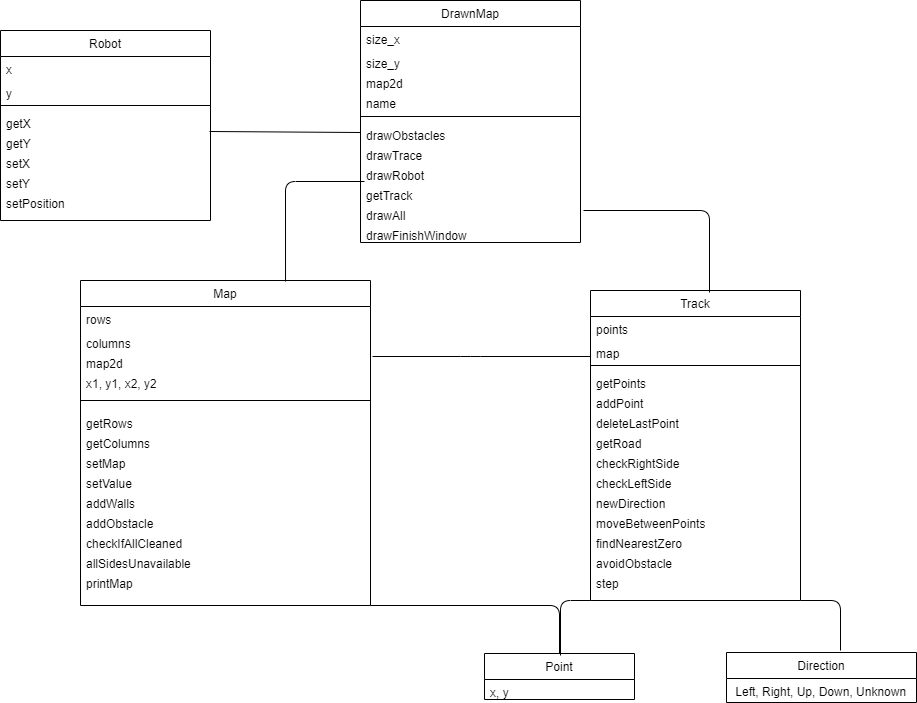

The diagram above was exported from draw.io. Its source (the exported page's mxGraphModel, read from the mxfile embedded in the PNG):
<mxGraphModel dx="2249" dy="794" grid="1" gridSize="10" guides="1" tooltips="1" connect="1" arrows="1" fold="1" page="1" pageScale="1" pageWidth="827" pageHeight="1169" math="0" shadow="0">
  <root>
    <mxCell id="WIyWlLk6GJQsqaUBKTNV-0" />
    <mxCell id="WIyWlLk6GJQsqaUBKTNV-1" parent="WIyWlLk6GJQsqaUBKTNV-0" />
    <mxCell id="zkfFHV4jXpPFQw0GAbJ--0" value="Track" style="swimlane;fontStyle=0;align=center;verticalAlign=top;childLayout=stackLayout;horizontal=1;startSize=26;horizontalStack=0;resizeParent=1;resizeLast=0;collapsible=1;marginBottom=0;rounded=0;shadow=0;strokeWidth=1;" parent="WIyWlLk6GJQsqaUBKTNV-1" vertex="1">
      <mxGeometry x="520" y="390" width="210" height="310" as="geometry">
        <mxRectangle x="230" y="140" width="160" height="26" as="alternateBounds" />
      </mxGeometry>
    </mxCell>
    <mxCell id="zkfFHV4jXpPFQw0GAbJ--1" value="points" style="text;align=left;verticalAlign=top;spacingLeft=4;spacingRight=4;overflow=hidden;rotatable=0;points=[[0,0.5],[1,0.5]];portConstraint=eastwest;" parent="zkfFHV4jXpPFQw0GAbJ--0" vertex="1">
      <mxGeometry y="26" width="210" height="24" as="geometry" />
    </mxCell>
    <mxCell id="zkfFHV4jXpPFQw0GAbJ--2" value="map" style="text;align=left;verticalAlign=top;spacingLeft=4;spacingRight=4;overflow=hidden;rotatable=0;points=[[0,0.5],[1,0.5]];portConstraint=eastwest;rounded=0;shadow=0;html=0;" parent="zkfFHV4jXpPFQw0GAbJ--0" vertex="1">
      <mxGeometry y="50" width="210" height="20" as="geometry" />
    </mxCell>
    <mxCell id="zkfFHV4jXpPFQw0GAbJ--4" value="" style="line;html=1;strokeWidth=1;align=left;verticalAlign=middle;spacingTop=-1;spacingLeft=3;spacingRight=3;rotatable=0;labelPosition=right;points=[];portConstraint=eastwest;" parent="zkfFHV4jXpPFQw0GAbJ--0" vertex="1">
      <mxGeometry y="70" width="210" height="10" as="geometry" />
    </mxCell>
    <mxCell id="zkfFHV4jXpPFQw0GAbJ--5" value="getPoints" style="text;align=left;verticalAlign=top;spacingLeft=4;spacingRight=4;overflow=hidden;rotatable=0;points=[[0,0.5],[1,0.5]];portConstraint=eastwest;" parent="zkfFHV4jXpPFQw0GAbJ--0" vertex="1">
      <mxGeometry y="80" width="210" height="20" as="geometry" />
    </mxCell>
    <mxCell id="_qKJdOMTsgjgpuBD7Pf7-22" value="addPoint" style="text;align=left;verticalAlign=top;spacingLeft=4;spacingRight=4;overflow=hidden;rotatable=0;points=[[0,0.5],[1,0.5]];portConstraint=eastwest;" parent="zkfFHV4jXpPFQw0GAbJ--0" vertex="1">
      <mxGeometry y="100" width="210" height="20" as="geometry" />
    </mxCell>
    <mxCell id="_qKJdOMTsgjgpuBD7Pf7-25" value="deleteLastPoint" style="text;align=left;verticalAlign=top;spacingLeft=4;spacingRight=4;overflow=hidden;rotatable=0;points=[[0,0.5],[1,0.5]];portConstraint=eastwest;" parent="zkfFHV4jXpPFQw0GAbJ--0" vertex="1">
      <mxGeometry y="120" width="210" height="20" as="geometry" />
    </mxCell>
    <mxCell id="_qKJdOMTsgjgpuBD7Pf7-24" value="getRoad" style="text;align=left;verticalAlign=top;spacingLeft=4;spacingRight=4;overflow=hidden;rotatable=0;points=[[0,0.5],[1,0.5]];portConstraint=eastwest;" parent="zkfFHV4jXpPFQw0GAbJ--0" vertex="1">
      <mxGeometry y="140" width="210" height="20" as="geometry" />
    </mxCell>
    <mxCell id="_qKJdOMTsgjgpuBD7Pf7-26" value="checkRightSide" style="text;align=left;verticalAlign=top;spacingLeft=4;spacingRight=4;overflow=hidden;rotatable=0;points=[[0,0.5],[1,0.5]];portConstraint=eastwest;" parent="zkfFHV4jXpPFQw0GAbJ--0" vertex="1">
      <mxGeometry y="160" width="210" height="20" as="geometry" />
    </mxCell>
    <mxCell id="8zOWLOypuY7wKrSBi2HG-14" value="checkLeftSide" style="text;align=left;verticalAlign=top;spacingLeft=4;spacingRight=4;overflow=hidden;rotatable=0;points=[[0,0.5],[1,0.5]];portConstraint=eastwest;" vertex="1" parent="zkfFHV4jXpPFQw0GAbJ--0">
      <mxGeometry y="180" width="210" height="20" as="geometry" />
    </mxCell>
    <mxCell id="8zOWLOypuY7wKrSBi2HG-24" value="newDirection" style="text;align=left;verticalAlign=top;spacingLeft=4;spacingRight=4;overflow=hidden;rotatable=0;points=[[0,0.5],[1,0.5]];portConstraint=eastwest;" vertex="1" parent="zkfFHV4jXpPFQw0GAbJ--0">
      <mxGeometry y="200" width="210" height="20" as="geometry" />
    </mxCell>
    <mxCell id="8zOWLOypuY7wKrSBi2HG-23" value="moveBetweenPoints" style="text;align=left;verticalAlign=top;spacingLeft=4;spacingRight=4;overflow=hidden;rotatable=0;points=[[0,0.5],[1,0.5]];portConstraint=eastwest;" vertex="1" parent="zkfFHV4jXpPFQw0GAbJ--0">
      <mxGeometry y="220" width="210" height="20" as="geometry" />
    </mxCell>
    <mxCell id="8zOWLOypuY7wKrSBi2HG-25" value="findNearestZero" style="text;align=left;verticalAlign=top;spacingLeft=4;spacingRight=4;overflow=hidden;rotatable=0;points=[[0,0.5],[1,0.5]];portConstraint=eastwest;" vertex="1" parent="zkfFHV4jXpPFQw0GAbJ--0">
      <mxGeometry y="240" width="210" height="20" as="geometry" />
    </mxCell>
    <mxCell id="8zOWLOypuY7wKrSBi2HG-26" value="avoidObstacle" style="text;align=left;verticalAlign=top;spacingLeft=4;spacingRight=4;overflow=hidden;rotatable=0;points=[[0,0.5],[1,0.5]];portConstraint=eastwest;" vertex="1" parent="zkfFHV4jXpPFQw0GAbJ--0">
      <mxGeometry y="260" width="210" height="20" as="geometry" />
    </mxCell>
    <mxCell id="8zOWLOypuY7wKrSBi2HG-28" value="step" style="text;align=left;verticalAlign=top;spacingLeft=4;spacingRight=4;overflow=hidden;rotatable=0;points=[[0,0.5],[1,0.5]];portConstraint=eastwest;" vertex="1" parent="zkfFHV4jXpPFQw0GAbJ--0">
      <mxGeometry y="280" width="210" height="20" as="geometry" />
    </mxCell>
    <mxCell id="zkfFHV4jXpPFQw0GAbJ--6" value="DrawnMap" style="swimlane;fontStyle=0;align=center;verticalAlign=top;childLayout=stackLayout;horizontal=1;startSize=26;horizontalStack=0;resizeParent=1;resizeLast=0;collapsible=1;marginBottom=0;rounded=0;shadow=0;strokeWidth=1;" parent="WIyWlLk6GJQsqaUBKTNV-1" vertex="1">
      <mxGeometry x="290" y="100" width="220" height="242" as="geometry">
        <mxRectangle x="130" y="380" width="160" height="26" as="alternateBounds" />
      </mxGeometry>
    </mxCell>
    <mxCell id="zkfFHV4jXpPFQw0GAbJ--7" value="size_x" style="text;align=left;verticalAlign=top;spacingLeft=4;spacingRight=4;overflow=hidden;rotatable=0;points=[[0,0.5],[1,0.5]];portConstraint=eastwest;" parent="zkfFHV4jXpPFQw0GAbJ--6" vertex="1">
      <mxGeometry y="26" width="220" height="24" as="geometry" />
    </mxCell>
    <mxCell id="zkfFHV4jXpPFQw0GAbJ--8" value="size_y" style="text;align=left;verticalAlign=top;spacingLeft=4;spacingRight=4;overflow=hidden;rotatable=0;points=[[0,0.5],[1,0.5]];portConstraint=eastwest;rounded=0;shadow=0;html=0;" parent="zkfFHV4jXpPFQw0GAbJ--6" vertex="1">
      <mxGeometry y="50" width="220" height="20" as="geometry" />
    </mxCell>
    <mxCell id="_qKJdOMTsgjgpuBD7Pf7-3" value="map2d" style="text;align=left;verticalAlign=top;spacingLeft=4;spacingRight=4;overflow=hidden;rotatable=0;points=[[0,0.5],[1,0.5]];portConstraint=eastwest;rounded=0;shadow=0;html=0;" parent="zkfFHV4jXpPFQw0GAbJ--6" vertex="1">
      <mxGeometry y="70" width="220" height="20" as="geometry" />
    </mxCell>
    <mxCell id="_qKJdOMTsgjgpuBD7Pf7-2" value="name" style="text;align=left;verticalAlign=top;spacingLeft=4;spacingRight=4;overflow=hidden;rotatable=0;points=[[0,0.5],[1,0.5]];portConstraint=eastwest;rounded=0;shadow=0;html=0;" parent="zkfFHV4jXpPFQw0GAbJ--6" vertex="1">
      <mxGeometry y="90" width="220" height="20" as="geometry" />
    </mxCell>
    <mxCell id="zkfFHV4jXpPFQw0GAbJ--9" value="" style="line;html=1;strokeWidth=1;align=left;verticalAlign=middle;spacingTop=-1;spacingLeft=3;spacingRight=3;rotatable=0;labelPosition=right;points=[];portConstraint=eastwest;" parent="zkfFHV4jXpPFQw0GAbJ--6" vertex="1">
      <mxGeometry y="110" width="220" height="12" as="geometry" />
    </mxCell>
    <mxCell id="_qKJdOMTsgjgpuBD7Pf7-1" value="drawObstacles" style="text;align=left;verticalAlign=top;spacingLeft=4;spacingRight=4;overflow=hidden;rotatable=0;points=[[0,0.5],[1,0.5]];portConstraint=eastwest;" parent="zkfFHV4jXpPFQw0GAbJ--6" vertex="1">
      <mxGeometry y="122" width="220" height="20" as="geometry" />
    </mxCell>
    <mxCell id="_qKJdOMTsgjgpuBD7Pf7-4" value="drawTrace" style="text;align=left;verticalAlign=top;spacingLeft=4;spacingRight=4;overflow=hidden;rotatable=0;points=[[0,0.5],[1,0.5]];portConstraint=eastwest;" parent="zkfFHV4jXpPFQw0GAbJ--6" vertex="1">
      <mxGeometry y="142" width="220" height="20" as="geometry" />
    </mxCell>
    <mxCell id="_qKJdOMTsgjgpuBD7Pf7-5" value="drawRobot" style="text;align=left;verticalAlign=top;spacingLeft=4;spacingRight=4;overflow=hidden;rotatable=0;points=[[0,0.5],[1,0.5]];portConstraint=eastwest;" parent="zkfFHV4jXpPFQw0GAbJ--6" vertex="1">
      <mxGeometry y="162" width="220" height="20" as="geometry" />
    </mxCell>
    <mxCell id="_qKJdOMTsgjgpuBD7Pf7-6" value="getTrack" style="text;align=left;verticalAlign=top;spacingLeft=4;spacingRight=4;overflow=hidden;rotatable=0;points=[[0,0.5],[1,0.5]];portConstraint=eastwest;" parent="zkfFHV4jXpPFQw0GAbJ--6" vertex="1">
      <mxGeometry y="182" width="220" height="20" as="geometry" />
    </mxCell>
    <mxCell id="_qKJdOMTsgjgpuBD7Pf7-7" value="drawAll" style="text;align=left;verticalAlign=top;spacingLeft=4;spacingRight=4;overflow=hidden;rotatable=0;points=[[0,0.5],[1,0.5]];portConstraint=eastwest;" parent="zkfFHV4jXpPFQw0GAbJ--6" vertex="1">
      <mxGeometry y="202" width="220" height="20" as="geometry" />
    </mxCell>
    <mxCell id="8zOWLOypuY7wKrSBi2HG-17" value="drawFinishWindow" style="text;align=left;verticalAlign=top;spacingLeft=4;spacingRight=4;overflow=hidden;rotatable=0;points=[[0,0.5],[1,0.5]];portConstraint=eastwest;" vertex="1" parent="zkfFHV4jXpPFQw0GAbJ--6">
      <mxGeometry y="222" width="220" height="20" as="geometry" />
    </mxCell>
    <mxCell id="zkfFHV4jXpPFQw0GAbJ--13" value="Map" style="swimlane;fontStyle=0;align=center;verticalAlign=top;childLayout=stackLayout;horizontal=1;startSize=26;horizontalStack=0;resizeParent=1;resizeLast=0;collapsible=1;marginBottom=0;rounded=0;shadow=0;strokeWidth=1;" parent="WIyWlLk6GJQsqaUBKTNV-1" vertex="1">
      <mxGeometry x="10" y="380" width="290" height="325" as="geometry">
        <mxRectangle x="340" y="380" width="170" height="26" as="alternateBounds" />
      </mxGeometry>
    </mxCell>
    <mxCell id="zkfFHV4jXpPFQw0GAbJ--14" value="rows" style="text;align=left;verticalAlign=top;spacingLeft=4;spacingRight=4;overflow=hidden;rotatable=0;points=[[0,0.5],[1,0.5]];portConstraint=eastwest;" parent="zkfFHV4jXpPFQw0GAbJ--13" vertex="1">
      <mxGeometry y="26" width="290" height="24" as="geometry" />
    </mxCell>
    <mxCell id="_qKJdOMTsgjgpuBD7Pf7-9" value="columns" style="text;align=left;verticalAlign=top;spacingLeft=4;spacingRight=4;overflow=hidden;rotatable=0;points=[[0,0.5],[1,0.5]];portConstraint=eastwest;" parent="zkfFHV4jXpPFQw0GAbJ--13" vertex="1">
      <mxGeometry y="50" width="290" height="20" as="geometry" />
    </mxCell>
    <mxCell id="_qKJdOMTsgjgpuBD7Pf7-10" value="map2d" style="text;align=left;verticalAlign=top;spacingLeft=4;spacingRight=4;overflow=hidden;rotatable=0;points=[[0,0.5],[1,0.5]];portConstraint=eastwest;" parent="zkfFHV4jXpPFQw0GAbJ--13" vertex="1">
      <mxGeometry y="70" width="290" height="20" as="geometry" />
    </mxCell>
    <mxCell id="_qKJdOMTsgjgpuBD7Pf7-44" value="x1, y1, x2, y2" style="text;align=left;verticalAlign=top;spacingLeft=4;spacingRight=4;overflow=hidden;rotatable=0;points=[[0,0.5],[1,0.5]];portConstraint=eastwest;" parent="zkfFHV4jXpPFQw0GAbJ--13" vertex="1">
      <mxGeometry y="90" width="290" height="20" as="geometry" />
    </mxCell>
    <mxCell id="zkfFHV4jXpPFQw0GAbJ--15" value="" style="line;html=1;strokeWidth=1;align=left;verticalAlign=middle;spacingTop=-1;spacingLeft=3;spacingRight=3;rotatable=0;labelPosition=right;points=[];portConstraint=eastwest;" parent="zkfFHV4jXpPFQw0GAbJ--13" vertex="1">
      <mxGeometry y="110" width="290" height="20" as="geometry" />
    </mxCell>
    <mxCell id="_qKJdOMTsgjgpuBD7Pf7-11" value="getRows" style="text;align=left;verticalAlign=top;spacingLeft=4;spacingRight=4;overflow=hidden;rotatable=0;points=[[0,0.5],[1,0.5]];portConstraint=eastwest;fontStyle=0" parent="zkfFHV4jXpPFQw0GAbJ--13" vertex="1">
      <mxGeometry y="130" width="290" height="20" as="geometry" />
    </mxCell>
    <mxCell id="_qKJdOMTsgjgpuBD7Pf7-15" value="getColumns" style="text;align=left;verticalAlign=top;spacingLeft=4;spacingRight=4;overflow=hidden;rotatable=0;points=[[0,0.5],[1,0.5]];portConstraint=eastwest;fontStyle=0" parent="zkfFHV4jXpPFQw0GAbJ--13" vertex="1">
      <mxGeometry y="150" width="290" height="20" as="geometry" />
    </mxCell>
    <mxCell id="_qKJdOMTsgjgpuBD7Pf7-14" value="setMap" style="text;align=left;verticalAlign=top;spacingLeft=4;spacingRight=4;overflow=hidden;rotatable=0;points=[[0,0.5],[1,0.5]];portConstraint=eastwest;fontStyle=0" parent="zkfFHV4jXpPFQw0GAbJ--13" vertex="1">
      <mxGeometry y="170" width="290" height="20" as="geometry" />
    </mxCell>
    <mxCell id="_qKJdOMTsgjgpuBD7Pf7-17" value="setValue" style="text;align=left;verticalAlign=top;spacingLeft=4;spacingRight=4;overflow=hidden;rotatable=0;points=[[0,0.5],[1,0.5]];portConstraint=eastwest;fontStyle=0" parent="zkfFHV4jXpPFQw0GAbJ--13" vertex="1">
      <mxGeometry y="190" width="290" height="20" as="geometry" />
    </mxCell>
    <mxCell id="_qKJdOMTsgjgpuBD7Pf7-16" value="addWalls" style="text;align=left;verticalAlign=top;spacingLeft=4;spacingRight=4;overflow=hidden;rotatable=0;points=[[0,0.5],[1,0.5]];portConstraint=eastwest;fontStyle=0" parent="zkfFHV4jXpPFQw0GAbJ--13" vertex="1">
      <mxGeometry y="210" width="290" height="20" as="geometry" />
    </mxCell>
    <mxCell id="_qKJdOMTsgjgpuBD7Pf7-13" value="addObstacle" style="text;align=left;verticalAlign=top;spacingLeft=4;spacingRight=4;overflow=hidden;rotatable=0;points=[[0,0.5],[1,0.5]];portConstraint=eastwest;fontStyle=0" parent="zkfFHV4jXpPFQw0GAbJ--13" vertex="1">
      <mxGeometry y="230" width="290" height="20" as="geometry" />
    </mxCell>
    <mxCell id="_qKJdOMTsgjgpuBD7Pf7-18" value="checkIfAllCleaned" style="text;align=left;verticalAlign=top;spacingLeft=4;spacingRight=4;overflow=hidden;rotatable=0;points=[[0,0.5],[1,0.5]];portConstraint=eastwest;fontStyle=0" parent="zkfFHV4jXpPFQw0GAbJ--13" vertex="1">
      <mxGeometry y="250" width="290" height="20" as="geometry" />
    </mxCell>
    <mxCell id="8zOWLOypuY7wKrSBi2HG-12" value="allSidesUnavailable" style="text;align=left;verticalAlign=top;spacingLeft=4;spacingRight=4;overflow=hidden;rotatable=0;points=[[0,0.5],[1,0.5]];portConstraint=eastwest;fontStyle=0" vertex="1" parent="zkfFHV4jXpPFQw0GAbJ--13">
      <mxGeometry y="270" width="290" height="20" as="geometry" />
    </mxCell>
    <mxCell id="8zOWLOypuY7wKrSBi2HG-11" value="printMap" style="text;align=left;verticalAlign=top;spacingLeft=4;spacingRight=4;overflow=hidden;rotatable=0;points=[[0,0.5],[1,0.5]];portConstraint=eastwest;fontStyle=0" vertex="1" parent="zkfFHV4jXpPFQw0GAbJ--13">
      <mxGeometry y="290" width="290" height="20" as="geometry" />
    </mxCell>
    <mxCell id="_qKJdOMTsgjgpuBD7Pf7-27" value="Direction" style="swimlane;fontStyle=0;align=center;verticalAlign=top;childLayout=stackLayout;horizontal=1;startSize=26;horizontalStack=0;resizeParent=1;resizeLast=0;collapsible=1;marginBottom=0;rounded=0;shadow=0;strokeWidth=1;" parent="WIyWlLk6GJQsqaUBKTNV-1" vertex="1">
      <mxGeometry x="656" y="752" width="190" height="50" as="geometry">
        <mxRectangle x="230" y="140" width="160" height="26" as="alternateBounds" />
      </mxGeometry>
    </mxCell>
    <mxCell id="8zOWLOypuY7wKrSBi2HG-21" value=" Left, Right, Up, Down, Unknown" style="text;align=left;verticalAlign=top;spacingLeft=4;spacingRight=4;overflow=hidden;rotatable=0;points=[[0,0.5],[1,0.5]];portConstraint=eastwest;" vertex="1" parent="_qKJdOMTsgjgpuBD7Pf7-27">
      <mxGeometry y="26" width="190" height="20" as="geometry" />
    </mxCell>
    <mxCell id="_qKJdOMTsgjgpuBD7Pf7-37" value="Point" style="swimlane;fontStyle=0;align=center;verticalAlign=top;childLayout=stackLayout;horizontal=1;startSize=26;horizontalStack=0;resizeParent=1;resizeLast=0;collapsible=1;marginBottom=0;rounded=0;shadow=0;strokeWidth=1;" parent="WIyWlLk6GJQsqaUBKTNV-1" vertex="1">
      <mxGeometry x="414" y="753" width="150" height="46" as="geometry">
        <mxRectangle x="230" y="140" width="160" height="26" as="alternateBounds" />
      </mxGeometry>
    </mxCell>
    <mxCell id="8zOWLOypuY7wKrSBi2HG-22" value="x, y" style="text;align=left;verticalAlign=top;spacingLeft=4;spacingRight=4;overflow=hidden;rotatable=0;points=[[0,0.5],[1,0.5]];portConstraint=eastwest;" vertex="1" parent="_qKJdOMTsgjgpuBD7Pf7-37">
      <mxGeometry y="26" width="150" height="20" as="geometry" />
    </mxCell>
    <mxCell id="_qKJdOMTsgjgpuBD7Pf7-47" value="" style="endArrow=none;html=1;" parent="WIyWlLk6GJQsqaUBKTNV-1" edge="1">
      <mxGeometry width="50" height="50" relative="1" as="geometry">
        <mxPoint x="513" y="310" as="sourcePoint" />
        <mxPoint x="639" y="392" as="targetPoint" />
        <Array as="points">
          <mxPoint x="639" y="310" />
        </Array>
      </mxGeometry>
    </mxCell>
    <mxCell id="8zOWLOypuY7wKrSBi2HG-0" value="Robot" style="swimlane;fontStyle=0;align=center;verticalAlign=top;childLayout=stackLayout;horizontal=1;startSize=26;horizontalStack=0;resizeParent=1;resizeLast=0;collapsible=1;marginBottom=0;rounded=0;shadow=0;strokeWidth=1;" vertex="1" parent="WIyWlLk6GJQsqaUBKTNV-1">
      <mxGeometry x="-70" y="130" width="210" height="190" as="geometry">
        <mxRectangle x="230" y="140" width="160" height="26" as="alternateBounds" />
      </mxGeometry>
    </mxCell>
    <mxCell id="8zOWLOypuY7wKrSBi2HG-1" value="x" style="text;align=left;verticalAlign=top;spacingLeft=4;spacingRight=4;overflow=hidden;rotatable=0;points=[[0,0.5],[1,0.5]];portConstraint=eastwest;" vertex="1" parent="8zOWLOypuY7wKrSBi2HG-0">
      <mxGeometry y="26" width="210" height="24" as="geometry" />
    </mxCell>
    <mxCell id="8zOWLOypuY7wKrSBi2HG-2" value="y" style="text;align=left;verticalAlign=top;spacingLeft=4;spacingRight=4;overflow=hidden;rotatable=0;points=[[0,0.5],[1,0.5]];portConstraint=eastwest;rounded=0;shadow=0;html=0;" vertex="1" parent="8zOWLOypuY7wKrSBi2HG-0">
      <mxGeometry y="50" width="210" height="20" as="geometry" />
    </mxCell>
    <mxCell id="8zOWLOypuY7wKrSBi2HG-3" value="" style="line;html=1;strokeWidth=1;align=left;verticalAlign=middle;spacingTop=-1;spacingLeft=3;spacingRight=3;rotatable=0;labelPosition=right;points=[];portConstraint=eastwest;" vertex="1" parent="8zOWLOypuY7wKrSBi2HG-0">
      <mxGeometry y="70" width="210" height="10" as="geometry" />
    </mxCell>
    <mxCell id="8zOWLOypuY7wKrSBi2HG-4" value="getX" style="text;align=left;verticalAlign=top;spacingLeft=4;spacingRight=4;overflow=hidden;rotatable=0;points=[[0,0.5],[1,0.5]];portConstraint=eastwest;" vertex="1" parent="8zOWLOypuY7wKrSBi2HG-0">
      <mxGeometry y="80" width="210" height="20" as="geometry" />
    </mxCell>
    <mxCell id="8zOWLOypuY7wKrSBi2HG-5" value="getY" style="text;align=left;verticalAlign=top;spacingLeft=4;spacingRight=4;overflow=hidden;rotatable=0;points=[[0,0.5],[1,0.5]];portConstraint=eastwest;" vertex="1" parent="8zOWLOypuY7wKrSBi2HG-0">
      <mxGeometry y="100" width="210" height="20" as="geometry" />
    </mxCell>
    <mxCell id="8zOWLOypuY7wKrSBi2HG-6" value="setX" style="text;align=left;verticalAlign=top;spacingLeft=4;spacingRight=4;overflow=hidden;rotatable=0;points=[[0,0.5],[1,0.5]];portConstraint=eastwest;" vertex="1" parent="8zOWLOypuY7wKrSBi2HG-0">
      <mxGeometry y="120" width="210" height="20" as="geometry" />
    </mxCell>
    <mxCell id="8zOWLOypuY7wKrSBi2HG-7" value="setY" style="text;align=left;verticalAlign=top;spacingLeft=4;spacingRight=4;overflow=hidden;rotatable=0;points=[[0,0.5],[1,0.5]];portConstraint=eastwest;" vertex="1" parent="8zOWLOypuY7wKrSBi2HG-0">
      <mxGeometry y="140" width="210" height="20" as="geometry" />
    </mxCell>
    <mxCell id="8zOWLOypuY7wKrSBi2HG-8" value="setPosition" style="text;align=left;verticalAlign=top;spacingLeft=4;spacingRight=4;overflow=hidden;rotatable=0;points=[[0,0.5],[1,0.5]];portConstraint=eastwest;" vertex="1" parent="8zOWLOypuY7wKrSBi2HG-0">
      <mxGeometry y="160" width="210" height="20" as="geometry" />
    </mxCell>
    <mxCell id="8zOWLOypuY7wKrSBi2HG-15" value="" style="endArrow=none;html=1;exitX=0.995;exitY=0.05;exitDx=0;exitDy=0;exitPerimeter=0;entryX=0;entryY=0.5;entryDx=0;entryDy=0;" edge="1" parent="WIyWlLk6GJQsqaUBKTNV-1" source="8zOWLOypuY7wKrSBi2HG-5" target="_qKJdOMTsgjgpuBD7Pf7-1">
      <mxGeometry width="50" height="50" relative="1" as="geometry">
        <mxPoint x="540" y="530" as="sourcePoint" />
        <mxPoint x="590" y="480" as="targetPoint" />
      </mxGeometry>
    </mxCell>
    <mxCell id="8zOWLOypuY7wKrSBi2HG-16" value="" style="endArrow=none;html=1;exitX=1;exitY=1;exitDx=0;exitDy=0;entryX=0.5;entryY=0;entryDx=0;entryDy=0;" edge="1" parent="WIyWlLk6GJQsqaUBKTNV-1" source="zkfFHV4jXpPFQw0GAbJ--13" target="_qKJdOMTsgjgpuBD7Pf7-37">
      <mxGeometry width="50" height="50" relative="1" as="geometry">
        <mxPoint x="540" y="430" as="sourcePoint" />
        <mxPoint x="460" y="705" as="targetPoint" />
        <Array as="points">
          <mxPoint x="489" y="705" />
        </Array>
      </mxGeometry>
    </mxCell>
    <mxCell id="8zOWLOypuY7wKrSBi2HG-18" value="" style="endArrow=none;html=1;exitX=0.707;exitY=0.003;exitDx=0;exitDy=0;exitPerimeter=0;entryX=0.018;entryY=-0.05;entryDx=0;entryDy=0;entryPerimeter=0;" edge="1" parent="WIyWlLk6GJQsqaUBKTNV-1" source="zkfFHV4jXpPFQw0GAbJ--13" target="_qKJdOMTsgjgpuBD7Pf7-6">
      <mxGeometry width="50" height="50" relative="1" as="geometry">
        <mxPoint x="540" y="530" as="sourcePoint" />
        <mxPoint x="180" y="290" as="targetPoint" />
        <Array as="points">
          <mxPoint x="215" y="281" />
        </Array>
      </mxGeometry>
    </mxCell>
    <mxCell id="8zOWLOypuY7wKrSBi2HG-19" value="" style="endArrow=none;html=1;entryX=0;entryY=0.5;entryDx=0;entryDy=0;" edge="1" parent="WIyWlLk6GJQsqaUBKTNV-1">
      <mxGeometry width="50" height="50" relative="1" as="geometry">
        <mxPoint x="302" y="456" as="sourcePoint" />
        <mxPoint x="520" y="456" as="targetPoint" />
        <Array as="points">
          <mxPoint x="400" y="456" />
        </Array>
      </mxGeometry>
    </mxCell>
    <mxCell id="8zOWLOypuY7wKrSBi2HG-29" value="" style="endArrow=none;html=1;entryX=0;entryY=1;entryDx=0;entryDy=0;" edge="1" parent="WIyWlLk6GJQsqaUBKTNV-1" target="zkfFHV4jXpPFQw0GAbJ--0">
      <mxGeometry width="50" height="50" relative="1" as="geometry">
        <mxPoint x="490" y="755" as="sourcePoint" />
        <mxPoint x="540" y="705" as="targetPoint" />
        <Array as="points">
          <mxPoint x="490" y="700" />
        </Array>
      </mxGeometry>
    </mxCell>
    <mxCell id="8zOWLOypuY7wKrSBi2HG-30" value="" style="endArrow=none;html=1;entryX=1;entryY=1;entryDx=0;entryDy=0;" edge="1" parent="WIyWlLk6GJQsqaUBKTNV-1" target="zkfFHV4jXpPFQw0GAbJ--0">
      <mxGeometry width="50" height="50" relative="1" as="geometry">
        <mxPoint x="770" y="750" as="sourcePoint" />
        <mxPoint x="840" y="670" as="targetPoint" />
        <Array as="points">
          <mxPoint x="770" y="700" />
        </Array>
      </mxGeometry>
    </mxCell>
  </root>
</mxGraphModel>